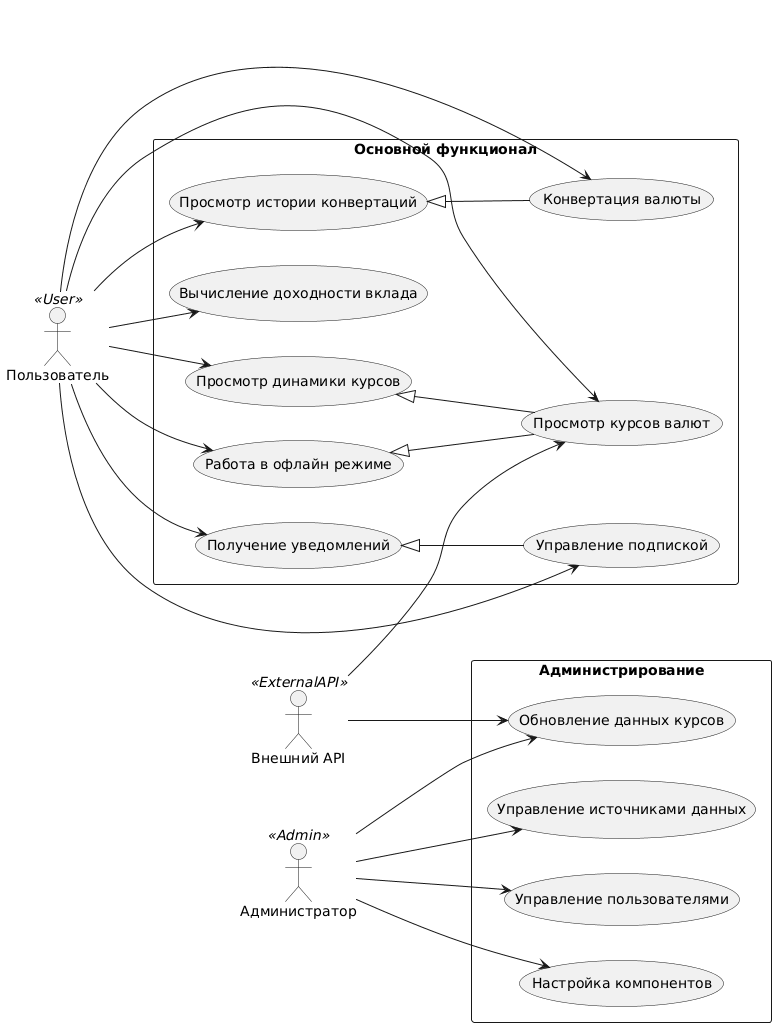

The diagram above was rendered by PlantUML. Its source (embedded in the PNG):
@startuml
left to right direction
skinparam packageStyle rectangle
skinparam usecase {
  BackgroundColor<<User>> YellowGreen
  BackgroundColor<<Admin>> LightSteelBlue
  BackgroundColor<<ExternalAPI>> LightPink
}

actor "Пользователь" as User <<User>>
actor "Администратор" as Admin <<Admin>>
actor "Внешний API" as ExternalAPI <<ExternalAPI>>

package "Основной функционал" {
  usecase (Просмотр курсов валют)
  usecase (Конвертация валюты)
  usecase (Просмотр истории конвертаций)
  usecase (Просмотр динамики курсов)
  usecase (Управление подпиской)
  usecase (Получение уведомлений)
  usecase (Вычисление доходности вклада)
  usecase (Работа в офлайн режиме)
}

package "Администрирование" {
  usecase (Управление пользователями)
  usecase (Управление источниками данных)
  usecase (Настройка компонентов)
  usecase (Обновление данных курсов)
}

User --> (Просмотр курсов валют)
User --> (Конвертация валюты)
User --> (Просмотр истории конвертаций)
User --> (Просмотр динамики курсов)
User --> (Управление подпиской)
User --> (Получение уведомлений)
User --> (Вычисление доходности вклада)
User --> (Работа в офлайн режиме)

Admin --> (Управление пользователями)
Admin --> (Управление источниками данных)
Admin --> (Настройка компонентов)
Admin --> (Обновление данных курсов)

ExternalAPI --> (Обновление данных курсов)
ExternalAPI --> (Просмотр курсов валют)

(Просмотр динамики курсов) <|-- (Просмотр курсов валют)
(Просмотр истории конвертаций) <|-- (Конвертация валюты)
(Получение уведомлений) <|-- (Управление подпиской)
(Работа в офлайн режиме) <|-- (Просмотр курсов валют)
@enduml